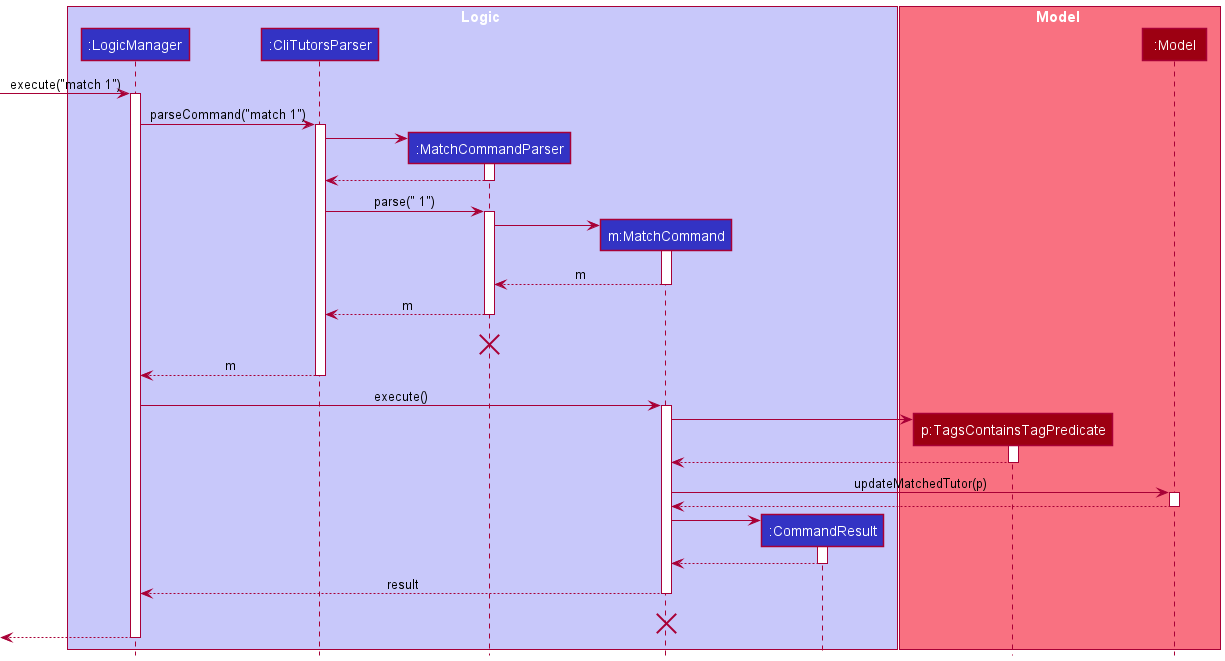

The diagram above was rendered by PlantUML. Its source (embedded in the PNG):
@startuml
!include style.puml

box Logic LOGIC_COLOR_T1
participant ":LogicManager" as LogicManager LOGIC_COLOR
participant ":CliTutorsParser" as CliTutors LOGIC_COLOR
participant ":MatchCommandParser" as MatchCommandParser LOGIC_COLOR
participant "m:MatchCommand" as MatchCommand LOGIC_COLOR
participant ":CommandResult" as CommandResult LOGIC_COLOR

end box

box Model MODEL_COLOR_T1
participant "p:TagsContainsTagPredicate" as TagPredicate MODEL_COLOR
participant ":Model" as Model MODEL_COLOR
end box
[-> LogicManager : execute("match 1")
activate LogicManager

LogicManager -> CliTutors : parseCommand("match 1")
activate CliTutors
create MatchCommandParser
CliTutors -> MatchCommandParser
activate MatchCommandParser

MatchCommandParser --> CliTutors
deactivate MatchCommandParser

CliTutors -> MatchCommandParser : parse(" 1")
activate MatchCommandParser
create MatchCommand
MatchCommandParser -> MatchCommand
activate MatchCommand
MatchCommand --> MatchCommandParser : m
deactivate MatchCommand

MatchCommandParser --> CliTutors : m
deactivate MatchCommandParser
MatchCommandParser -[hidden]-> CliTutors : result
destroy MatchCommandParser

CliTutors --> LogicManager : m
deactivate CliTutors

LogicManager -> MatchCommand : execute()
activate MatchCommand

create TagPredicate
MatchCommand -> TagPredicate
activate TagPredicate
TagPredicate --> MatchCommand
deactivate TagPredicate

MatchCommand -> Model : updateMatchedTutor(p)
activate Model
Model --> MatchCommand
deactivate Model

create CommandResult
MatchCommand -> CommandResult
activate CommandResult

CommandResult --> MatchCommand
deactivate CommandResult

MatchCommand --> LogicManager : result
deactivate MatchCommand
MatchCommand -[hidden]-> LogicManager : result
destroy MatchCommand

[<--LogicManager
deactivate LogicManager
@enduml